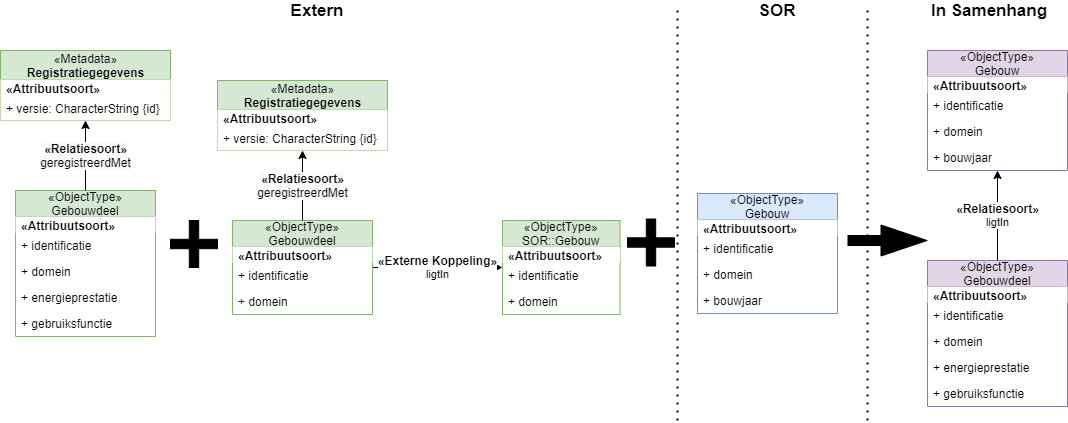

The diagram above was exported from draw.io. Its source (the exported page's mxGraphModel, read from the mxfile embedded in the PNG):
<mxGraphModel dx="1957" dy="1046" grid="1" gridSize="10" guides="1" tooltips="1" connect="1" arrows="1" fold="1" page="1" pageScale="1" pageWidth="850" pageHeight="1100" math="0" shadow="0">
  <root>
    <mxCell id="0" />
    <mxCell id="1" parent="0" />
    <mxCell id="2" value="&lt;b style=&quot;font-size: 12px&quot;&gt;«Externe Koppeling»&lt;br&gt;&lt;/b&gt;ligtIn" style="edgeStyle=none;rounded=0;orthogonalLoop=1;jettySize=auto;html=1;strokeColor=#000000;" parent="1" source="3" target="7" edge="1">
      <mxGeometry relative="1" as="geometry" />
    </mxCell>
    <mxCell id="3" value="«ObjectType»&#10;Gebouwdeel" style="swimlane;fontStyle=0;childLayout=stackLayout;horizontal=1;startSize=26;fillColor=#d5e8d4;horizontalStack=0;resizeParent=1;resizeParentMax=0;resizeLast=0;collapsible=1;marginBottom=0;strokeColor=#82b366;" parent="1" vertex="1">
      <mxGeometry x="85" y="530" width="140" height="94" as="geometry" />
    </mxCell>
    <mxCell id="4" value="&lt;span style=&quot;text-align: center&quot;&gt;&lt;b&gt;«Attribuutsoort»&lt;/b&gt;&lt;/span&gt;" style="text;html=1;align=left;verticalAlign=middle;spacingLeft=4;spacingRight=4;overflow=hidden;rotatable=0;points=[[0,0.5],[1,0.5]];portConstraint=eastwest;fillColor=#ffffff;" parent="3" vertex="1">
      <mxGeometry y="26" width="140" height="16" as="geometry" />
    </mxCell>
    <mxCell id="5" value="+ identificatie" style="text;strokeColor=none;fillColor=none;align=left;verticalAlign=top;spacingLeft=4;spacingRight=4;overflow=hidden;rotatable=0;points=[[0,0.5],[1,0.5]];portConstraint=eastwest;" parent="3" vertex="1">
      <mxGeometry y="42" width="140" height="26" as="geometry" />
    </mxCell>
    <mxCell id="6" value="+ domein" style="text;strokeColor=none;fillColor=none;align=left;verticalAlign=top;spacingLeft=4;spacingRight=4;overflow=hidden;rotatable=0;points=[[0,0.5],[1,0.5]];portConstraint=eastwest;" parent="3" vertex="1">
      <mxGeometry y="68" width="140" height="26" as="geometry" />
    </mxCell>
    <mxCell id="7" value="«ObjectType»&#10;SOR::Gebouw" style="swimlane;fontStyle=0;childLayout=stackLayout;horizontal=1;startSize=26;fillColor=#d5e8d4;horizontalStack=0;resizeParent=1;resizeParentMax=0;resizeLast=0;collapsible=1;marginBottom=0;strokeColor=#82b366;" parent="1" vertex="1">
      <mxGeometry x="355" y="530" width="117.5" height="94" as="geometry" />
    </mxCell>
    <mxCell id="8" value="&lt;span style=&quot;text-align: center&quot;&gt;&lt;b&gt;«Attribuutsoort»&lt;/b&gt;&lt;/span&gt;" style="text;html=1;align=left;verticalAlign=middle;spacingLeft=4;spacingRight=4;overflow=hidden;rotatable=0;points=[[0,0.5],[1,0.5]];portConstraint=eastwest;fillColor=#ffffff;" parent="7" vertex="1">
      <mxGeometry y="26" width="117.5" height="16" as="geometry" />
    </mxCell>
    <mxCell id="9" value="+ identificatie" style="text;strokeColor=none;fillColor=none;align=left;verticalAlign=top;spacingLeft=4;spacingRight=4;overflow=hidden;rotatable=0;points=[[0,0.5],[1,0.5]];portConstraint=eastwest;" parent="7" vertex="1">
      <mxGeometry y="42" width="117.5" height="26" as="geometry" />
    </mxCell>
    <mxCell id="10" value="+ domein" style="text;strokeColor=none;fillColor=none;align=left;verticalAlign=top;spacingLeft=4;spacingRight=4;overflow=hidden;rotatable=0;points=[[0,0.5],[1,0.5]];portConstraint=eastwest;" parent="7" vertex="1">
      <mxGeometry y="68" width="117.5" height="26" as="geometry" />
    </mxCell>
    <mxCell id="11" value="&lt;span style=&quot;font-size: 12px ; background-color: rgb(248 , 249 , 250)&quot;&gt;&lt;b&gt;«Relatiesoort»&lt;br&gt;&lt;/b&gt;&lt;/span&gt;&lt;span style=&quot;font-size: 12px ; background-color: rgb(248 , 249 , 250)&quot;&gt;geregistreerdMet&lt;/span&gt;" style="rounded=0;orthogonalLoop=1;jettySize=auto;html=1;" parent="1" source="3" target="12" edge="1">
      <mxGeometry relative="1" as="geometry">
        <mxPoint x="-315.0571065989848" y="408.5" as="targetPoint" />
        <mxPoint x="155" y="500" as="sourcePoint" />
      </mxGeometry>
    </mxCell>
    <mxCell id="12" value="&lt;span style=&quot;font-weight: 400&quot;&gt;«Metadata»&lt;/span&gt;&lt;br style=&quot;font-weight: 400&quot;&gt;Registratiegegevens" style="swimlane;fontStyle=1;align=center;verticalAlign=middle;childLayout=stackLayout;horizontal=1;startSize=29;horizontalStack=0;resizeParent=1;resizeParentMax=0;resizeLast=0;collapsible=0;marginBottom=0;html=1;fillColor=#d5e8d4;strokeColor=#82b366;" parent="1" vertex="1">
      <mxGeometry x="70" y="390" width="170" height="70" as="geometry" />
    </mxCell>
    <mxCell id="13" value="&lt;span style=&quot;text-align: center&quot;&gt;&lt;b&gt;«Attribuutsoort»&lt;/b&gt;&lt;/span&gt;" style="text;html=1;align=left;verticalAlign=middle;spacingLeft=4;spacingRight=4;overflow=hidden;rotatable=0;points=[[0,0.5],[1,0.5]];portConstraint=eastwest;fillColor=#ffffff;" parent="12" vertex="1">
      <mxGeometry y="29" width="170" height="16" as="geometry" />
    </mxCell>
    <mxCell id="14" value="+ versie: CharacterString {id}" style="text;html=1;align=left;verticalAlign=middle;spacingLeft=4;spacingRight=4;overflow=hidden;rotatable=0;points=[[0,0.5],[1,0.5]];portConstraint=eastwest;fillColor=#ffffff;" parent="12" vertex="1">
      <mxGeometry y="45" width="170" height="25" as="geometry" />
    </mxCell>
    <mxCell id="15" value="«ObjectType»&#10;Gebouwdeel" style="swimlane;fontStyle=0;childLayout=stackLayout;horizontal=1;startSize=26;fillColor=#d5e8d4;horizontalStack=0;resizeParent=1;resizeParentMax=0;resizeLast=0;collapsible=1;marginBottom=0;strokeColor=#82b366;" parent="1" vertex="1">
      <mxGeometry x="-132" y="500" width="140" height="146" as="geometry" />
    </mxCell>
    <mxCell id="16" value="&lt;span style=&quot;text-align: center&quot;&gt;&lt;b&gt;«Attribuutsoort»&lt;/b&gt;&lt;/span&gt;" style="text;html=1;align=left;verticalAlign=middle;spacingLeft=4;spacingRight=4;overflow=hidden;rotatable=0;points=[[0,0.5],[1,0.5]];portConstraint=eastwest;fillColor=#ffffff;" parent="15" vertex="1">
      <mxGeometry y="26" width="140" height="16" as="geometry" />
    </mxCell>
    <mxCell id="17" value="+ identificatie" style="text;strokeColor=none;fillColor=none;align=left;verticalAlign=top;spacingLeft=4;spacingRight=4;overflow=hidden;rotatable=0;points=[[0,0.5],[1,0.5]];portConstraint=eastwest;" parent="15" vertex="1">
      <mxGeometry y="42" width="140" height="26" as="geometry" />
    </mxCell>
    <mxCell id="18" value="+ domein" style="text;strokeColor=none;fillColor=none;align=left;verticalAlign=top;spacingLeft=4;spacingRight=4;overflow=hidden;rotatable=0;points=[[0,0.5],[1,0.5]];portConstraint=eastwest;" parent="15" vertex="1">
      <mxGeometry y="68" width="140" height="26" as="geometry" />
    </mxCell>
    <mxCell id="19" value="+ energieprestatie" style="text;strokeColor=none;fillColor=none;align=left;verticalAlign=top;spacingLeft=4;spacingRight=4;overflow=hidden;rotatable=0;points=[[0,0.5],[1,0.5]];portConstraint=eastwest;" parent="15" vertex="1">
      <mxGeometry y="94" width="140" height="26" as="geometry" />
    </mxCell>
    <mxCell id="20" value="+ gebruiksfunctie" style="text;strokeColor=none;fillColor=none;align=left;verticalAlign=top;spacingLeft=4;spacingRight=4;overflow=hidden;rotatable=0;points=[[0,0.5],[1,0.5]];portConstraint=eastwest;" parent="15" vertex="1">
      <mxGeometry y="120" width="140" height="26" as="geometry" />
    </mxCell>
    <mxCell id="21" value="&lt;span style=&quot;font-size: 12px ; background-color: rgb(248 , 249 , 250)&quot;&gt;&lt;b&gt;«Relatiesoort»&lt;br&gt;&lt;/b&gt;&lt;/span&gt;&lt;span style=&quot;font-size: 12px ; background-color: rgb(248 , 249 , 250)&quot;&gt;geregistreerdMet&lt;/span&gt;" style="rounded=0;orthogonalLoop=1;jettySize=auto;html=1;" parent="1" source="15" target="22" edge="1">
      <mxGeometry relative="1" as="geometry">
        <mxPoint x="-532.0571065989848" y="378.5" as="targetPoint" />
        <mxPoint x="-62" y="510" as="sourcePoint" />
      </mxGeometry>
    </mxCell>
    <mxCell id="22" value="&lt;span style=&quot;font-weight: 400&quot;&gt;«Metadata»&lt;/span&gt;&lt;br style=&quot;font-weight: 400&quot;&gt;Registratiegegevens" style="swimlane;fontStyle=1;align=center;verticalAlign=middle;childLayout=stackLayout;horizontal=1;startSize=29;horizontalStack=0;resizeParent=1;resizeParentMax=0;resizeLast=0;collapsible=0;marginBottom=0;html=1;fillColor=#d5e8d4;strokeColor=#82b366;" parent="1" vertex="1">
      <mxGeometry x="-147" y="360" width="170" height="70" as="geometry" />
    </mxCell>
    <mxCell id="23" value="&lt;span style=&quot;text-align: center&quot;&gt;&lt;b&gt;«Attribuutsoort»&lt;/b&gt;&lt;/span&gt;" style="text;html=1;align=left;verticalAlign=middle;spacingLeft=4;spacingRight=4;overflow=hidden;rotatable=0;points=[[0,0.5],[1,0.5]];portConstraint=eastwest;fillColor=#ffffff;" parent="22" vertex="1">
      <mxGeometry y="29" width="170" height="16" as="geometry" />
    </mxCell>
    <mxCell id="24" value="+ versie: CharacterString {id}" style="text;html=1;align=left;verticalAlign=middle;spacingLeft=4;spacingRight=4;overflow=hidden;rotatable=0;points=[[0,0.5],[1,0.5]];portConstraint=eastwest;fillColor=#ffffff;" parent="22" vertex="1">
      <mxGeometry y="45" width="170" height="25" as="geometry" />
    </mxCell>
    <mxCell id="27" value="«ObjectType»&#10;Gebouw" style="swimlane;fontStyle=0;childLayout=stackLayout;horizontal=1;startSize=26;fillColor=#e1d5e7;horizontalStack=0;resizeParent=1;resizeParentMax=0;resizeLast=0;collapsible=1;marginBottom=0;strokeColor=#9673a6;" parent="1" vertex="1">
      <mxGeometry x="780" y="360" width="140" height="120" as="geometry" />
    </mxCell>
    <mxCell id="28" value="&lt;span style=&quot;text-align: center&quot;&gt;&lt;b&gt;«Attribuutsoort»&lt;/b&gt;&lt;/span&gt;" style="text;html=1;align=left;verticalAlign=middle;spacingLeft=4;spacingRight=4;overflow=hidden;rotatable=0;points=[[0,0.5],[1,0.5]];portConstraint=eastwest;fillColor=#ffffff;" parent="27" vertex="1">
      <mxGeometry y="26" width="140" height="16" as="geometry" />
    </mxCell>
    <mxCell id="29" value="+ identificatie" style="text;strokeColor=none;fillColor=none;align=left;verticalAlign=top;spacingLeft=4;spacingRight=4;overflow=hidden;rotatable=0;points=[[0,0.5],[1,0.5]];portConstraint=eastwest;" parent="27" vertex="1">
      <mxGeometry y="42" width="140" height="26" as="geometry" />
    </mxCell>
    <mxCell id="30" value="+ domein" style="text;strokeColor=none;fillColor=none;align=left;verticalAlign=top;spacingLeft=4;spacingRight=4;overflow=hidden;rotatable=0;points=[[0,0.5],[1,0.5]];portConstraint=eastwest;" parent="27" vertex="1">
      <mxGeometry y="68" width="140" height="26" as="geometry" />
    </mxCell>
    <mxCell id="31" value="+ bouwjaar" style="text;strokeColor=none;fillColor=none;align=left;verticalAlign=top;spacingLeft=4;spacingRight=4;overflow=hidden;rotatable=0;points=[[0,0.5],[1,0.5]];portConstraint=eastwest;fontStyle=0" parent="27" vertex="1">
      <mxGeometry y="94" width="140" height="26" as="geometry" />
    </mxCell>
    <mxCell id="32" value="«ObjectType»&#10;Gebouwdeel" style="swimlane;fontStyle=0;childLayout=stackLayout;horizontal=1;startSize=26;fillColor=#e1d5e7;horizontalStack=0;resizeParent=1;resizeParentMax=0;resizeLast=0;collapsible=1;marginBottom=0;strokeColor=#9673a6;" parent="1" vertex="1">
      <mxGeometry x="780" y="570" width="140" height="146" as="geometry" />
    </mxCell>
    <mxCell id="33" value="&lt;span style=&quot;text-align: center&quot;&gt;&lt;b&gt;«Attribuutsoort»&lt;/b&gt;&lt;/span&gt;" style="text;html=1;align=left;verticalAlign=middle;spacingLeft=4;spacingRight=4;overflow=hidden;rotatable=0;points=[[0,0.5],[1,0.5]];portConstraint=eastwest;fillColor=#ffffff;" parent="32" vertex="1">
      <mxGeometry y="26" width="140" height="16" as="geometry" />
    </mxCell>
    <mxCell id="34" value="+ identificatie" style="text;strokeColor=none;fillColor=none;align=left;verticalAlign=top;spacingLeft=4;spacingRight=4;overflow=hidden;rotatable=0;points=[[0,0.5],[1,0.5]];portConstraint=eastwest;" parent="32" vertex="1">
      <mxGeometry y="42" width="140" height="26" as="geometry" />
    </mxCell>
    <mxCell id="35" value="+ domein" style="text;strokeColor=none;fillColor=none;align=left;verticalAlign=top;spacingLeft=4;spacingRight=4;overflow=hidden;rotatable=0;points=[[0,0.5],[1,0.5]];portConstraint=eastwest;" parent="32" vertex="1">
      <mxGeometry y="68" width="140" height="26" as="geometry" />
    </mxCell>
    <mxCell id="36" value="+ energieprestatie" style="text;strokeColor=none;fillColor=none;align=left;verticalAlign=top;spacingLeft=4;spacingRight=4;overflow=hidden;rotatable=0;points=[[0,0.5],[1,0.5]];portConstraint=eastwest;" parent="32" vertex="1">
      <mxGeometry y="94" width="140" height="26" as="geometry" />
    </mxCell>
    <mxCell id="37" value="+ gebruiksfunctie" style="text;strokeColor=none;fillColor=none;align=left;verticalAlign=top;spacingLeft=4;spacingRight=4;overflow=hidden;rotatable=0;points=[[0,0.5],[1,0.5]];portConstraint=eastwest;" parent="32" vertex="1">
      <mxGeometry y="120" width="140" height="26" as="geometry" />
    </mxCell>
    <mxCell id="38" value="&lt;b style=&quot;font-size: 12px&quot;&gt;«Relatiesoort»&lt;br&gt;&lt;/b&gt;ligtIn" style="edgeStyle=none;rounded=0;orthogonalLoop=1;jettySize=auto;html=1;strokeColor=#000000;" parent="1" source="32" target="27" edge="1">
      <mxGeometry relative="1" as="geometry">
        <mxPoint x="680" y="530" as="sourcePoint" />
        <mxPoint x="810" y="530" as="targetPoint" />
      </mxGeometry>
    </mxCell>
    <mxCell id="40" value="" style="endArrow=none;dashed=1;html=1;dashPattern=1 3;strokeWidth=2;endSize=15;fillColor=#000000;" edge="1" parent="1">
      <mxGeometry width="50" height="50" relative="1" as="geometry">
        <mxPoint x="530" y="729.9999999999998" as="sourcePoint" />
        <mxPoint x="530" y="320" as="targetPoint" />
      </mxGeometry>
    </mxCell>
    <mxCell id="41" value="&lt;font style=&quot;font-size: 17px&quot;&gt;Extern&lt;/font&gt;" style="text;html=1;strokeColor=none;fillColor=none;align=center;verticalAlign=middle;whiteSpace=wrap;rounded=0;fontStyle=1" vertex="1" parent="1">
      <mxGeometry x="150" y="310" width="40" height="20" as="geometry" />
    </mxCell>
    <mxCell id="42" value="&lt;font style=&quot;font-size: 17px&quot;&gt;SOR&lt;/font&gt;" style="text;html=1;strokeColor=none;fillColor=none;align=center;verticalAlign=middle;whiteSpace=wrap;rounded=0;fontStyle=1" vertex="1" parent="1">
      <mxGeometry x="610" y="310" width="40" height="20" as="geometry" />
    </mxCell>
    <mxCell id="43" value="" style="endArrow=none;dashed=1;html=1;dashPattern=1 3;strokeWidth=2;endSize=15;fillColor=#000000;" edge="1" parent="1">
      <mxGeometry width="50" height="50" relative="1" as="geometry">
        <mxPoint x="720" y="729.9999999999998" as="sourcePoint" />
        <mxPoint x="720" y="320" as="targetPoint" />
      </mxGeometry>
    </mxCell>
    <mxCell id="44" value="&lt;font style=&quot;font-size: 17px&quot;&gt;In Samenhang&lt;/font&gt;" style="text;html=1;strokeColor=none;fillColor=none;align=center;verticalAlign=middle;whiteSpace=wrap;rounded=0;fontStyle=1" vertex="1" parent="1">
      <mxGeometry x="782" y="310" width="120" height="20" as="geometry" />
    </mxCell>
    <mxCell id="45" value="" style="shape=flexArrow;endArrow=classic;html=1;endSize=15;strokeColor=#000000;fillColor=#000000;" edge="1" parent="1">
      <mxGeometry width="50" height="50" relative="1" as="geometry">
        <mxPoint x="700" y="550.0000000000001" as="sourcePoint" />
        <mxPoint x="780" y="550.0000000000001" as="targetPoint" />
      </mxGeometry>
    </mxCell>
    <mxCell id="46" value="" style="shape=cross;whiteSpace=wrap;html=1;fillColor=#000000;" vertex="1" parent="1">
      <mxGeometry x="23" y="530" width="47" height="47" as="geometry" />
    </mxCell>
    <mxCell id="49" value="«ObjectType»&#10;Gebouw" style="swimlane;fontStyle=0;childLayout=stackLayout;horizontal=1;startSize=26;fillColor=#dae8fc;horizontalStack=0;resizeParent=1;resizeParentMax=0;resizeLast=0;collapsible=1;marginBottom=0;strokeColor=#6c8ebf;" vertex="1" parent="1">
      <mxGeometry x="550" y="503" width="140" height="120" as="geometry" />
    </mxCell>
    <mxCell id="50" value="&lt;span style=&quot;text-align: center&quot;&gt;&lt;b&gt;«Attribuutsoort»&lt;/b&gt;&lt;/span&gt;" style="text;html=1;align=left;verticalAlign=middle;spacingLeft=4;spacingRight=4;overflow=hidden;rotatable=0;points=[[0,0.5],[1,0.5]];portConstraint=eastwest;fillColor=#ffffff;" vertex="1" parent="49">
      <mxGeometry y="26" width="140" height="16" as="geometry" />
    </mxCell>
    <mxCell id="51" value="+ identificatie" style="text;strokeColor=none;fillColor=none;align=left;verticalAlign=top;spacingLeft=4;spacingRight=4;overflow=hidden;rotatable=0;points=[[0,0.5],[1,0.5]];portConstraint=eastwest;" vertex="1" parent="49">
      <mxGeometry y="42" width="140" height="26" as="geometry" />
    </mxCell>
    <mxCell id="52" value="+ domein" style="text;strokeColor=none;fillColor=none;align=left;verticalAlign=top;spacingLeft=4;spacingRight=4;overflow=hidden;rotatable=0;points=[[0,0.5],[1,0.5]];portConstraint=eastwest;" vertex="1" parent="49">
      <mxGeometry y="68" width="140" height="26" as="geometry" />
    </mxCell>
    <mxCell id="53" value="+ bouwjaar" style="text;strokeColor=none;fillColor=none;align=left;verticalAlign=top;spacingLeft=4;spacingRight=4;overflow=hidden;rotatable=0;points=[[0,0.5],[1,0.5]];portConstraint=eastwest;fontStyle=0" vertex="1" parent="49">
      <mxGeometry y="94" width="140" height="26" as="geometry" />
    </mxCell>
    <mxCell id="54" value="" style="shape=cross;whiteSpace=wrap;html=1;fillColor=#000000;" vertex="1" parent="1">
      <mxGeometry x="480" y="528.5" width="47" height="47" as="geometry" />
    </mxCell>
  </root>
</mxGraphModel>